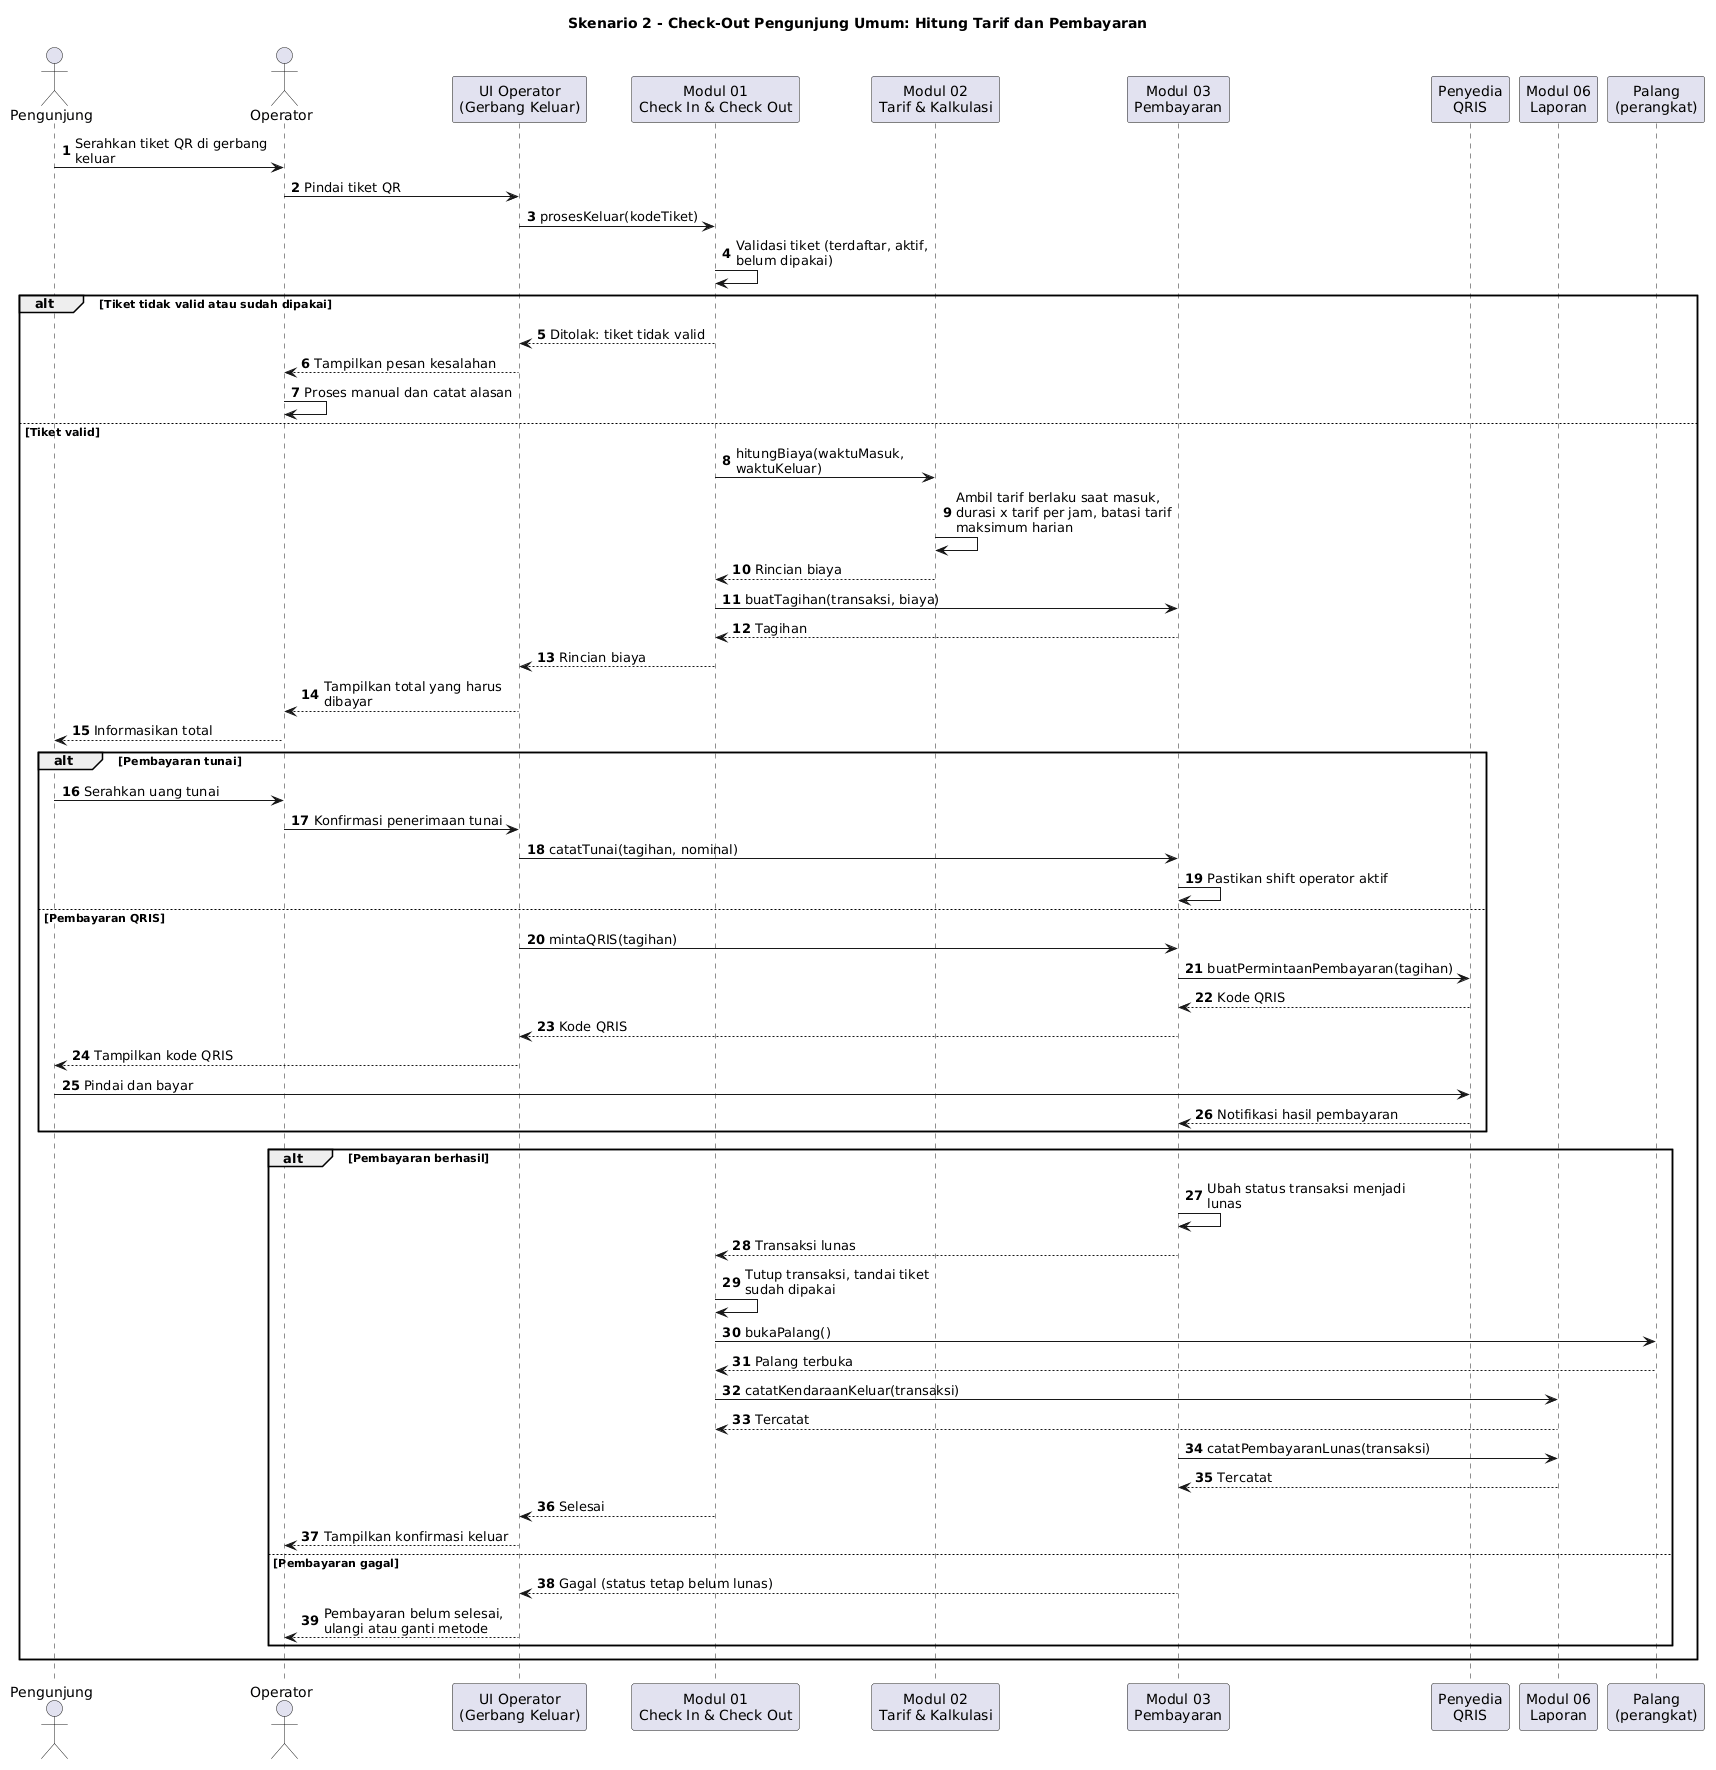

The diagram above was rendered by PlantUML. Its source (embedded in the PNG):
@startuml
title Skenario 2 - Check-Out Pengunjung Umum: Hitung Tarif dan Pembayaran
skinparam shadowing false
skinparam sequenceMessageAlign left
skinparam responseMessageBelowArrow true
skinparam maxMessageSize 220
autonumber

actor "Pengunjung" as P
actor "Operator" as O
participant "UI Operator\n(Gerbang Keluar)" as UI
participant "Modul 01\nCheck In & Check Out" as M01
participant "Modul 02\nTarif & Kalkulasi" as M02
participant "Modul 03\nPembayaran" as M03
participant "Penyedia\nQRIS" as QR
participant "Modul 06\nLaporan" as M06
participant "Palang\n(perangkat)" as G

P -> O : Serahkan tiket QR di gerbang keluar
O -> UI : Pindai tiket QR
UI -> M01 : prosesKeluar(kodeTiket)
M01 -> M01 : Validasi tiket (terdaftar, aktif, belum dipakai)

alt Tiket tidak valid atau sudah dipakai
  M01 --> UI : Ditolak: tiket tidak valid
  UI --> O : Tampilkan pesan kesalahan
  O -> O : Proses manual dan catat alasan
else Tiket valid
  M01 -> M02 : hitungBiaya(waktuMasuk, waktuKeluar)
  M02 -> M02 : Ambil tarif berlaku saat masuk,\ndurasi x tarif per jam, batasi tarif maksimum harian
  M02 --> M01 : Rincian biaya
  M01 -> M03 : buatTagihan(transaksi, biaya)
  M03 --> M01 : Tagihan
  M01 --> UI : Rincian biaya
  UI --> O : Tampilkan total yang harus dibayar
  O --> P : Informasikan total

  alt Pembayaran tunai
    P -> O : Serahkan uang tunai
    O -> UI : Konfirmasi penerimaan tunai
    UI -> M03 : catatTunai(tagihan, nominal)
    M03 -> M03 : Pastikan shift operator aktif
  else Pembayaran QRIS
    UI -> M03 : mintaQRIS(tagihan)
    M03 -> QR : buatPermintaanPembayaran(tagihan)
    QR --> M03 : Kode QRIS
    M03 --> UI : Kode QRIS
    UI --> P : Tampilkan kode QRIS
    P -> QR : Pindai dan bayar
    QR --> M03 : Notifikasi hasil pembayaran
  end

  alt Pembayaran berhasil
    M03 -> M03 : Ubah status transaksi menjadi lunas
    M03 --> M01 : Transaksi lunas
    M01 -> M01 : Tutup transaksi, tandai tiket sudah dipakai
    M01 -> G : bukaPalang()
    G --> M01 : Palang terbuka
    M01 -> M06 : catatKendaraanKeluar(transaksi)
    M06 --> M01 : Tercatat
    M03 -> M06 : catatPembayaranLunas(transaksi)
    M06 --> M03 : Tercatat
    M01 --> UI : Selesai
    UI --> O : Tampilkan konfirmasi keluar
  else Pembayaran gagal
    M03 --> UI : Gagal (status tetap belum lunas)
    UI --> O : Pembayaran belum selesai, ulangi atau ganti metode
  end
end
@enduml